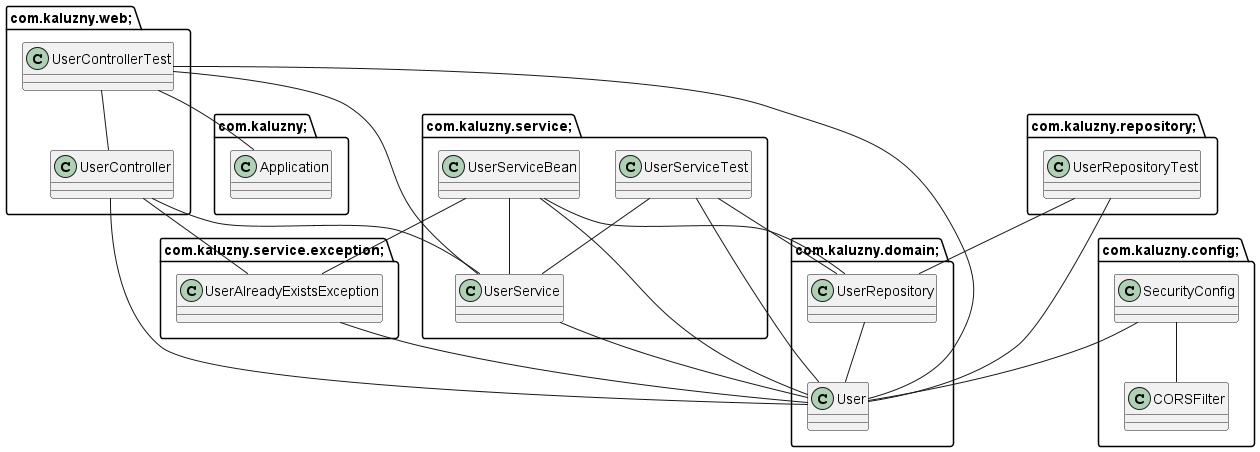

The diagram above was rendered by PlantUML. Its source (embedded in the PNG):
@startuml
package com.kaluzny; {
class Application {
}

}

package com.kaluzny.config; {
class CORSFilter {
}

class SecurityConfig {
}

}

package com.kaluzny.domain; {
class User {
}

class UserRepository {
}

}

package com.kaluzny.service.exception; {
class UserAlreadyExistsException {
}

}

package com.kaluzny.service; {
class UserService {
}

class UserServiceBean {
}

class UserServiceTest {
}

}

package com.kaluzny.web; {
class UserController {
}

class UserControllerTest {
}

}

package com.kaluzny.repository; {
class UserRepositoryTest {
}

}

SecurityConfig -- CORSFilter
SecurityConfig -- User
UserRepository -- User
UserAlreadyExistsException -- User
UserService -- User
UserServiceBean -- User
UserServiceBean -- UserRepository
UserServiceBean -- UserAlreadyExistsException
UserServiceBean -- UserService
UserController -- User
UserController -- UserAlreadyExistsException
UserController -- UserService
UserRepositoryTest -- User
UserRepositoryTest -- UserRepository
UserServiceTest -- User
UserServiceTest -- UserRepository
UserServiceTest -- UserService
UserControllerTest -- Application
UserControllerTest -- User
UserControllerTest -- UserService
UserControllerTest -- UserController
@enduml